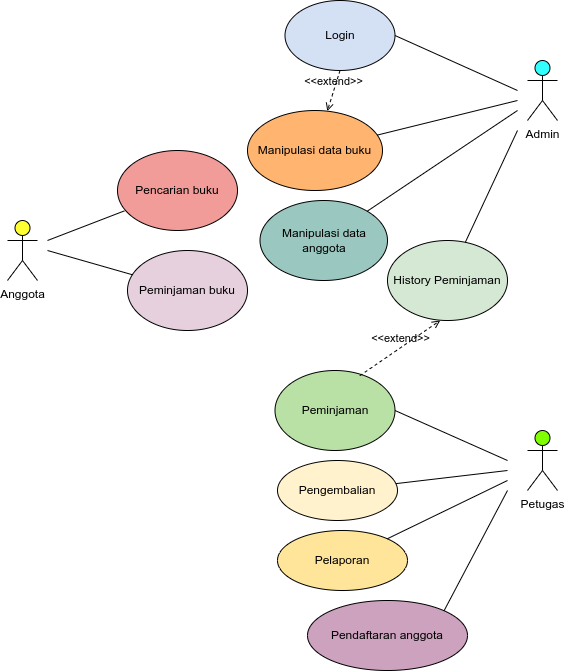

The diagram above was exported from draw.io. Its source (the exported page's mxGraphModel, read from the mxfile embedded in the PNG):
<mxGraphModel dx="1290" dy="663" grid="1" gridSize="10" guides="1" tooltips="1" connect="1" arrows="1" fold="1" page="1" pageScale="1" pageWidth="850" pageHeight="1100" math="0" shadow="0">
  <root>
    <mxCell id="0" />
    <mxCell id="1" parent="0" />
    <mxCell id="rw8ux28a0vSb0bjZMvYC-1" value="Anggota" style="shape=umlActor;verticalLabelPosition=bottom;verticalAlign=top;html=1;outlineConnect=0;fillColor=#FFFF33;" parent="1" vertex="1">
      <mxGeometry x="140" y="250" width="30" height="60" as="geometry" />
    </mxCell>
    <mxCell id="rw8ux28a0vSb0bjZMvYC-2" value="Admin&lt;br&gt;" style="shape=umlActor;verticalLabelPosition=bottom;verticalAlign=top;html=1;outlineConnect=0;fillColor=#33FFFF;" parent="1" vertex="1">
      <mxGeometry x="660" y="90" width="30" height="60" as="geometry" />
    </mxCell>
    <mxCell id="rw8ux28a0vSb0bjZMvYC-3" value="Petugas" style="shape=umlActor;verticalLabelPosition=bottom;verticalAlign=top;html=1;outlineConnect=0;fillColor=#80FF00;" parent="1" vertex="1">
      <mxGeometry x="660" y="460" width="30" height="60" as="geometry" />
    </mxCell>
    <mxCell id="rw8ux28a0vSb0bjZMvYC-4" value="Login" style="ellipse;whiteSpace=wrap;html=1;fillColor=#D4E1F5;" parent="1" vertex="1">
      <mxGeometry x="417.5" y="30" width="110" height="70" as="geometry" />
    </mxCell>
    <mxCell id="rw8ux28a0vSb0bjZMvYC-5" value="Manipulasi data buku" style="ellipse;whiteSpace=wrap;html=1;fillColor=#FFB570;" parent="1" vertex="1">
      <mxGeometry x="380" y="140" width="135" height="80" as="geometry" />
    </mxCell>
    <mxCell id="rw8ux28a0vSb0bjZMvYC-6" value="Manipulasi data anggota" style="ellipse;whiteSpace=wrap;html=1;fillColor=#9AC7BF;" parent="1" vertex="1">
      <mxGeometry x="392.5" y="230" width="127.5" height="80" as="geometry" />
    </mxCell>
    <mxCell id="rw8ux28a0vSb0bjZMvYC-8" value="Pencarian buku" style="ellipse;whiteSpace=wrap;html=1;fillColor=#F19C99;" parent="1" vertex="1">
      <mxGeometry x="250" y="180" width="120" height="80" as="geometry" />
    </mxCell>
    <mxCell id="rw8ux28a0vSb0bjZMvYC-9" value="Peminjaman buku" style="ellipse;whiteSpace=wrap;html=1;fillColor=#E6D0DE;" parent="1" vertex="1">
      <mxGeometry x="260" y="280" width="120" height="80" as="geometry" />
    </mxCell>
    <mxCell id="rw8ux28a0vSb0bjZMvYC-10" value="Peminjaman" style="ellipse;whiteSpace=wrap;html=1;fillColor=#B9E0A5;" parent="1" vertex="1">
      <mxGeometry x="407.5" y="400" width="120" height="80" as="geometry" />
    </mxCell>
    <mxCell id="rw8ux28a0vSb0bjZMvYC-11" value="" style="endArrow=none;html=1;rounded=0;" parent="1" source="rw8ux28a0vSb0bjZMvYC-5" edge="1">
      <mxGeometry width="50" height="50" relative="1" as="geometry">
        <mxPoint x="660" y="180" as="sourcePoint" />
        <mxPoint x="650" y="130" as="targetPoint" />
      </mxGeometry>
    </mxCell>
    <mxCell id="rw8ux28a0vSb0bjZMvYC-12" value="" style="endArrow=none;html=1;rounded=0;exitX=1;exitY=0.5;exitDx=0;exitDy=0;" parent="1" source="rw8ux28a0vSb0bjZMvYC-4" edge="1">
      <mxGeometry width="50" height="50" relative="1" as="geometry">
        <mxPoint x="670" y="170" as="sourcePoint" />
        <mxPoint x="650" y="120" as="targetPoint" />
      </mxGeometry>
    </mxCell>
    <mxCell id="rw8ux28a0vSb0bjZMvYC-14" value="" style="endArrow=none;html=1;rounded=0;" parent="1" source="rw8ux28a0vSb0bjZMvYC-6" edge="1">
      <mxGeometry width="50" height="50" relative="1" as="geometry">
        <mxPoint x="530" y="340" as="sourcePoint" />
        <mxPoint x="650" y="140" as="targetPoint" />
      </mxGeometry>
    </mxCell>
    <mxCell id="rw8ux28a0vSb0bjZMvYC-15" value="Pendaftaran anggota" style="ellipse;whiteSpace=wrap;html=1;fillColor=#CDA2BE;" parent="1" vertex="1">
      <mxGeometry x="440" y="630" width="160" height="70" as="geometry" />
    </mxCell>
    <mxCell id="rw8ux28a0vSb0bjZMvYC-16" value="Pelaporan" style="ellipse;whiteSpace=wrap;html=1;fillColor=#FFE599;" parent="1" vertex="1">
      <mxGeometry x="410" y="560" width="130" height="60" as="geometry" />
    </mxCell>
    <mxCell id="rw8ux28a0vSb0bjZMvYC-17" value="" style="endArrow=none;html=1;rounded=0;entryX=0.057;entryY=0.755;entryDx=0;entryDy=0;entryPerimeter=0;" parent="1" target="rw8ux28a0vSb0bjZMvYC-8" edge="1">
      <mxGeometry width="50" height="50" relative="1" as="geometry">
        <mxPoint x="180" y="270" as="sourcePoint" />
        <mxPoint x="300" y="230" as="targetPoint" />
      </mxGeometry>
    </mxCell>
    <mxCell id="rw8ux28a0vSb0bjZMvYC-18" value="" style="endArrow=none;html=1;rounded=0;" parent="1" target="rw8ux28a0vSb0bjZMvYC-9" edge="1">
      <mxGeometry width="50" height="50" relative="1" as="geometry">
        <mxPoint x="180" y="280" as="sourcePoint" />
        <mxPoint x="180" y="470" as="targetPoint" />
      </mxGeometry>
    </mxCell>
    <mxCell id="rw8ux28a0vSb0bjZMvYC-19" value="Pengembalian" style="ellipse;whiteSpace=wrap;html=1;fillColor=#FFF2CC;" parent="1" vertex="1">
      <mxGeometry x="410" y="490" width="120" height="60" as="geometry" />
    </mxCell>
    <mxCell id="rw8ux28a0vSb0bjZMvYC-20" value="" style="endArrow=none;html=1;rounded=0;exitX=1;exitY=0.5;exitDx=0;exitDy=0;" parent="1" source="rw8ux28a0vSb0bjZMvYC-10" edge="1">
      <mxGeometry width="50" height="50" relative="1" as="geometry">
        <mxPoint x="560" y="560" as="sourcePoint" />
        <mxPoint x="640" y="490" as="targetPoint" />
      </mxGeometry>
    </mxCell>
    <mxCell id="rw8ux28a0vSb0bjZMvYC-21" value="" style="endArrow=none;html=1;rounded=0;" parent="1" source="rw8ux28a0vSb0bjZMvYC-19" edge="1">
      <mxGeometry width="50" height="50" relative="1" as="geometry">
        <mxPoint x="560" y="560" as="sourcePoint" />
        <mxPoint x="640" y="500" as="targetPoint" />
      </mxGeometry>
    </mxCell>
    <mxCell id="rw8ux28a0vSb0bjZMvYC-22" value="" style="endArrow=none;html=1;rounded=0;exitX=1;exitY=0;exitDx=0;exitDy=0;" parent="1" source="rw8ux28a0vSb0bjZMvYC-15" edge="1">
      <mxGeometry width="50" height="50" relative="1" as="geometry">
        <mxPoint x="590" y="560" as="sourcePoint" />
        <mxPoint x="640" y="520" as="targetPoint" />
      </mxGeometry>
    </mxCell>
    <mxCell id="rw8ux28a0vSb0bjZMvYC-23" value="" style="endArrow=none;html=1;rounded=0;" parent="1" source="rw8ux28a0vSb0bjZMvYC-16" edge="1">
      <mxGeometry width="50" height="50" relative="1" as="geometry">
        <mxPoint x="530" y="580" as="sourcePoint" />
        <mxPoint x="640" y="510" as="targetPoint" />
      </mxGeometry>
    </mxCell>
    <mxCell id="rw8ux28a0vSb0bjZMvYC-24" value="History Peminjaman" style="ellipse;whiteSpace=wrap;html=1;fillColor=#D5E8D4;" parent="1" vertex="1">
      <mxGeometry x="520" y="270" width="120" height="80" as="geometry" />
    </mxCell>
    <mxCell id="rw8ux28a0vSb0bjZMvYC-25" value="" style="endArrow=none;html=1;rounded=0;" parent="1" source="rw8ux28a0vSb0bjZMvYC-24" edge="1">
      <mxGeometry width="50" height="50" relative="1" as="geometry">
        <mxPoint x="610" y="250" as="sourcePoint" />
        <mxPoint x="650" y="160" as="targetPoint" />
      </mxGeometry>
    </mxCell>
    <mxCell id="rw8ux28a0vSb0bjZMvYC-26" value="&amp;lt;&amp;lt;extend&amp;gt;&amp;gt;" style="html=1;verticalAlign=bottom;labelBackgroundColor=none;endArrow=open;endFill=0;dashed=1;rounded=0;entryX=0.439;entryY=1;entryDx=0;entryDy=0;entryPerimeter=0;exitX=0.707;exitY=0.065;exitDx=0;exitDy=0;exitPerimeter=0;" parent="1" source="rw8ux28a0vSb0bjZMvYC-10" target="rw8ux28a0vSb0bjZMvYC-24" edge="1">
      <mxGeometry width="160" relative="1" as="geometry">
        <mxPoint x="515" y="420" as="sourcePoint" />
        <mxPoint x="675" y="420" as="targetPoint" />
      </mxGeometry>
    </mxCell>
    <mxCell id="rw8ux28a0vSb0bjZMvYC-27" value="&amp;lt;&amp;lt;extend&amp;gt;&amp;gt;" style="html=1;verticalAlign=bottom;labelBackgroundColor=none;endArrow=open;endFill=0;dashed=1;rounded=0;exitX=0.5;exitY=1;exitDx=0;exitDy=0;" parent="1" source="rw8ux28a0vSb0bjZMvYC-4" target="rw8ux28a0vSb0bjZMvYC-5" edge="1">
      <mxGeometry width="160" relative="1" as="geometry">
        <mxPoint x="470" y="110" as="sourcePoint" />
        <mxPoint x="630" y="110" as="targetPoint" />
      </mxGeometry>
    </mxCell>
  </root>
</mxGraphModel>